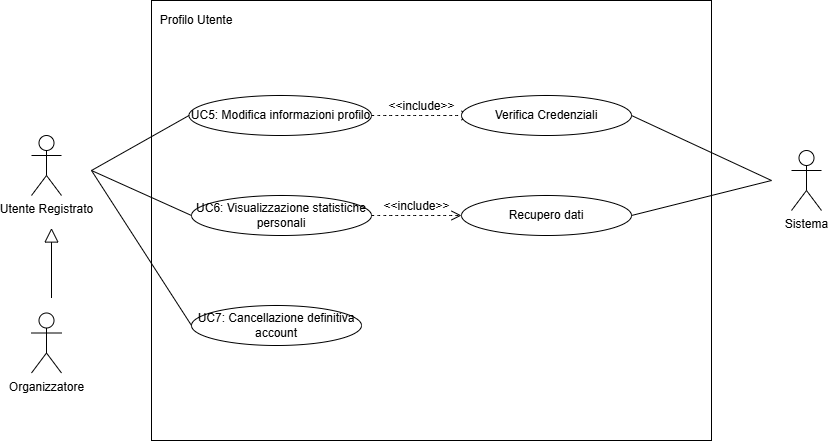

The diagram above was exported from draw.io. Its source (the exported page's mxGraphModel, read from the mxfile embedded in the PNG):
<mxGraphModel dx="1084" dy="592" grid="1" gridSize="10" guides="1" tooltips="1" connect="1" arrows="1" fold="1" page="1" pageScale="1" pageWidth="827" pageHeight="1169" math="0" shadow="0">
  <root>
    <mxCell id="0" />
    <mxCell id="1" parent="0" />
    <mxCell id="9gCjyURHmKNsLEYPlFNm-1" parent="1" style="shape=umlActor;verticalLabelPosition=bottom;verticalAlign=top;html=1;outlineConnect=0;" value="Utente Registrato" vertex="1">
      <mxGeometry height="60" width="30" x="200" y="365" as="geometry" />
    </mxCell>
    <mxCell id="9gCjyURHmKNsLEYPlFNm-2" parent="1" style="rounded=0;whiteSpace=wrap;html=1;" value="" vertex="1">
      <mxGeometry height="440" width="560" x="320" y="230" as="geometry" />
    </mxCell>
    <mxCell id="9gCjyURHmKNsLEYPlFNm-3" parent="1" style="text;html=1;whiteSpace=wrap;strokeColor=none;fillColor=none;align=center;verticalAlign=middle;rounded=0;" value="Profilo Utente" vertex="1">
      <mxGeometry height="40" width="230" x="250" y="230" as="geometry" />
    </mxCell>
    <mxCell id="9gCjyURHmKNsLEYPlFNm-4" parent="1" style="ellipse;whiteSpace=wrap;html=1;align=center;" value="UC5: Modifica informazioni profilo" vertex="1">
      <mxGeometry height="40" width="182.5" x="357.5" y="325" as="geometry" />
    </mxCell>
    <mxCell id="9gCjyURHmKNsLEYPlFNm-5" parent="1" style="ellipse;whiteSpace=wrap;html=1;align=center;" value="UC6: Visualizzazione statistiche personali" vertex="1">
      <mxGeometry height="40" width="180" x="360" y="425" as="geometry" />
    </mxCell>
    <mxCell id="9gCjyURHmKNsLEYPlFNm-6" parent="1" style="ellipse;whiteSpace=wrap;html=1;align=center;" value="UC7: Cancellazione definitiva account" vertex="1">
      <mxGeometry height="40" width="170" x="360" y="535" as="geometry" />
    </mxCell>
    <mxCell id="9gCjyURHmKNsLEYPlFNm-7" edge="1" parent="1" source="9gCjyURHmKNsLEYPlFNm-4" style="endArrow=none;html=1;rounded=0;fontSize=12;startSize=8;endSize=8;curved=1;exitX=0;exitY=0.5;exitDx=0;exitDy=0;" value="">
      <mxGeometry height="50" relative="1" width="50" as="geometry">
        <mxPoint x="560" y="555" as="sourcePoint" />
        <mxPoint x="260" y="400" as="targetPoint" />
      </mxGeometry>
    </mxCell>
    <mxCell id="9gCjyURHmKNsLEYPlFNm-8" edge="1" parent="1" source="9gCjyURHmKNsLEYPlFNm-5" style="endArrow=none;html=1;rounded=0;fontSize=12;startSize=8;endSize=8;curved=1;exitX=0;exitY=0.5;exitDx=0;exitDy=0;" value="">
      <mxGeometry height="50" relative="1" width="50" as="geometry">
        <mxPoint x="570" y="555" as="sourcePoint" />
        <mxPoint x="260" y="400" as="targetPoint" />
      </mxGeometry>
    </mxCell>
    <mxCell id="9gCjyURHmKNsLEYPlFNm-9" edge="1" parent="1" style="endArrow=none;html=1;rounded=0;fontSize=12;startSize=8;endSize=8;curved=1;entryX=0;entryY=0.5;entryDx=0;entryDy=0;" target="9gCjyURHmKNsLEYPlFNm-6" value="">
      <mxGeometry height="50" relative="1" width="50" as="geometry">
        <mxPoint x="260" y="400" as="sourcePoint" />
        <mxPoint x="620" y="505" as="targetPoint" />
      </mxGeometry>
    </mxCell>
    <mxCell id="9gCjyURHmKNsLEYPlFNm-10" parent="1" style="shape=umlActor;verticalLabelPosition=bottom;verticalAlign=top;html=1;outlineConnect=0;" value="Organizzatore" vertex="1">
      <mxGeometry height="60" width="30" x="200" y="542.5" as="geometry" />
    </mxCell>
    <mxCell id="9gCjyURHmKNsLEYPlFNm-11" edge="1" parent="1" style="edgeStyle=none;html=1;endSize=12;endArrow=block;endFill=0;rounded=0;fontSize=12;curved=1;" value="">
      <mxGeometry relative="1" width="160" as="geometry">
        <mxPoint x="220" y="527.5" as="sourcePoint" />
        <mxPoint x="220" y="457.5" as="targetPoint" />
      </mxGeometry>
    </mxCell>
    <mxCell id="9gCjyURHmKNsLEYPlFNm-12" edge="1" parent="1" source="9gCjyURHmKNsLEYPlFNm-5" style="html=1;verticalAlign=bottom;labelBackgroundColor=none;endArrow=open;endFill=0;dashed=1;rounded=0;fontSize=12;startSize=8;endSize=8;curved=1;exitX=1;exitY=0.5;exitDx=0;exitDy=0;entryX=0;entryY=0.5;entryDx=0;entryDy=0;" target="9gCjyURHmKNsLEYPlFNm-14" value="&amp;lt;&amp;lt;include&amp;gt;&amp;gt;">
      <mxGeometry relative="1" width="160" as="geometry">
        <mxPoint x="380" y="460" as="sourcePoint" />
        <mxPoint x="540" y="460" as="targetPoint" />
      </mxGeometry>
    </mxCell>
    <mxCell id="9gCjyURHmKNsLEYPlFNm-13" edge="1" parent="1" source="9gCjyURHmKNsLEYPlFNm-4" style="html=1;verticalAlign=bottom;labelBackgroundColor=none;endArrow=open;endFill=0;dashed=1;rounded=0;fontSize=12;startSize=8;endSize=8;curved=1;exitX=1;exitY=0.5;exitDx=0;exitDy=0;entryX=0.059;entryY=0.5;entryDx=0;entryDy=0;entryPerimeter=0;" target="9gCjyURHmKNsLEYPlFNm-15" value="&amp;lt;&amp;lt;include&amp;gt;&amp;gt;">
      <mxGeometry relative="1" width="160" as="geometry">
        <mxPoint x="380" y="460" as="sourcePoint" />
        <mxPoint x="540" y="460" as="targetPoint" />
      </mxGeometry>
    </mxCell>
    <mxCell id="9gCjyURHmKNsLEYPlFNm-14" parent="1" style="ellipse;whiteSpace=wrap;html=1;align=center;" value="Recupero dati" vertex="1">
      <mxGeometry height="40" width="170" x="630" y="425" as="geometry" />
    </mxCell>
    <mxCell id="9gCjyURHmKNsLEYPlFNm-15" parent="1" style="ellipse;whiteSpace=wrap;html=1;align=center;" value="Verifica Credenziali" vertex="1">
      <mxGeometry height="40" width="170" x="630" y="325" as="geometry" />
    </mxCell>
    <mxCell id="9gCjyURHmKNsLEYPlFNm-16" parent="1" style="shape=umlActor;verticalLabelPosition=bottom;verticalAlign=top;html=1;outlineConnect=0;" value="Sistema" vertex="1">
      <mxGeometry height="60" width="30" x="960" y="380" as="geometry" />
    </mxCell>
    <mxCell id="9gCjyURHmKNsLEYPlFNm-17" edge="1" parent="1" style="endArrow=none;html=1;rounded=0;fontSize=12;startSize=8;endSize=8;curved=1;entryX=1;entryY=0.5;entryDx=0;entryDy=0;" target="9gCjyURHmKNsLEYPlFNm-15" value="">
      <mxGeometry height="50" relative="1" width="50" as="geometry">
        <mxPoint x="940" y="410" as="sourcePoint" />
        <mxPoint x="640" y="450" as="targetPoint" />
      </mxGeometry>
    </mxCell>
    <mxCell id="9gCjyURHmKNsLEYPlFNm-18" edge="1" parent="1" style="endArrow=none;html=1;rounded=0;fontSize=12;startSize=8;endSize=8;curved=1;entryX=1;entryY=0.5;entryDx=0;entryDy=0;" target="9gCjyURHmKNsLEYPlFNm-14" value="">
      <mxGeometry height="50" relative="1" width="50" as="geometry">
        <mxPoint x="940" y="410" as="sourcePoint" />
        <mxPoint x="640" y="450" as="targetPoint" />
      </mxGeometry>
    </mxCell>
  </root>
</mxGraphModel>